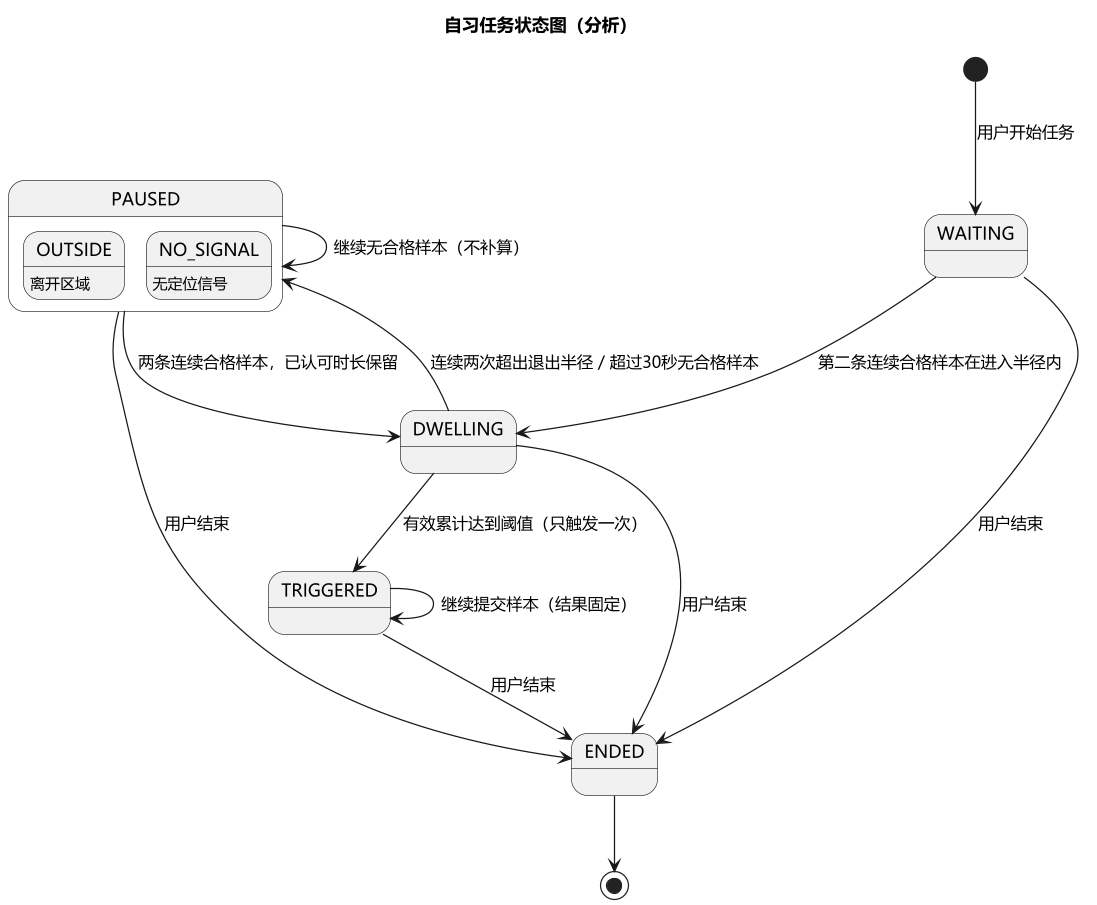

The diagram above was rendered by PlantUML. Its source (embedded in the PNG):
@startuml
skinparam defaultFontName "Microsoft YaHei"
skinparam dpi 120
skinparam shadowing false
skinparam monochrome false

title 自习任务状态图（分析）
[*] --> WAITING : 用户开始任务
WAITING --> DWELLING : 第二条连续合格样本在进入半径内
DWELLING --> TRIGGERED : 有效累计达到阈值（只触发一次）
DWELLING --> PAUSED : 连续两次超出退出半径 / 超过30秒无合格样本
PAUSED --> DWELLING : 两条连续合格样本，已认可时长保留
PAUSED --> PAUSED : 继续无合格样本（不补算）
TRIGGERED --> TRIGGERED : 继续提交样本（结果固定）
WAITING --> ENDED : 用户结束
DWELLING --> ENDED : 用户结束
PAUSED --> ENDED : 用户结束
TRIGGERED --> ENDED : 用户结束
ENDED --> [*]

state PAUSED {
  OUTSIDE : 离开区域
  NO_SIGNAL : 无定位信号
}
@enduml